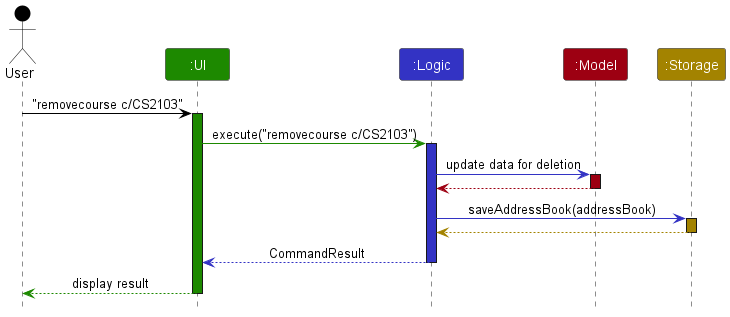

The diagram above was rendered by PlantUML. Its source (embedded in the PNG):
@startuml
!include style.puml
skinparam ArrowFontStyle plain

actor User as user USER_COLOR
participant ":UI" as ui UI_COLOR
participant ":Logic" as logic LOGIC_COLOR
participant ":Model" as model MODEL_COLOR
participant ":Storage" as storage STORAGE_COLOR

user -[USER_COLOR]> ui : "removecourse c/CS2103"
activate ui UI_COLOR

ui -[UI_COLOR]> logic : execute("removecourse c/CS2103")
activate logic LOGIC_COLOR

logic -[LOGIC_COLOR]> model : update data for deletion
activate model MODEL_COLOR
model --[MODEL_COLOR]> logic
deactivate model

logic -[LOGIC_COLOR]> storage : saveAddressBook(addressBook)
activate storage STORAGE_COLOR
storage --[STORAGE_COLOR]> logic
deactivate storage

logic --[LOGIC_COLOR]> ui : CommandResult
deactivate logic

ui --[UI_COLOR]> user : display result
deactivate ui
@enduml